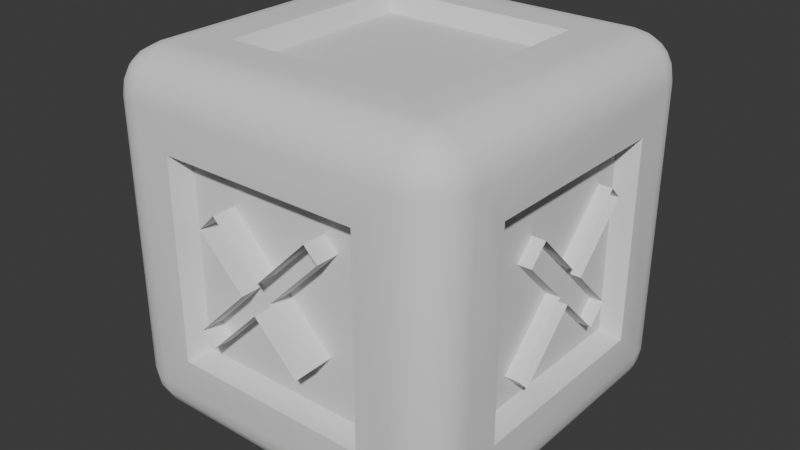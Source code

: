 # Source: kasa.blend  (saved by Blender 4.0.36; exported with 4.5.12 LTS)
import bpy
from mathutils import Matrix  # noqa: F401  (used for matrix-valued properties, if any)

bpy.ops.wm.read_factory_settings(use_empty=True)
scene = bpy.context.scene
scene.name = 'Scene'

# ---- collections
col_collection = bpy.data.collections.new('Collection'); scene.collection.children.link(col_collection)

# ---- node groups
ng_auto_smooth = bpy.data.node_groups.new('Auto Smooth', 'GeometryNodeTree')
_s = ng_auto_smooth.interface.new_socket(name='Geometry', in_out='OUTPUT', socket_type='NodeSocketGeometry')
_s = ng_auto_smooth.interface.new_socket(name='Geometry', in_out='INPUT', socket_type='NodeSocketGeometry')
_s = ng_auto_smooth.interface.new_socket(name='Angle', in_out='INPUT', socket_type='NodeSocketFloat')
_s.subtype = 'ANGLE'
_s.min_value = 0.0
_s.max_value = 3.142
ng_auto_smooth.is_modifier = True
_N = ng_auto_smooth.nodes; _L = ng_auto_smooth.links
n0 = _N.new('NodeGroupOutput'); n0.name = 'Group Output'; n0.location = (480, -100)
n1 = _N.new('NodeGroupInput'); n1.name = 'Group Input'; n1.location = (-420, -300)
n2 = _N.new('NodeGroupInput'); n2.name = 'Group Input.001'; n2.location = (-60, -100)
n3 = _N.new('GeometryNodeSetShadeSmooth'); n3.name = 'Set Shade Smooth'; n3.location = (120, -100)
n3.domain = 'EDGE'
n4 = _N.new('GeometryNodeSetShadeSmooth'); n4.name = 'Set Shade Smooth.001'; n4.location = (300, -100)
n5 = _N.new('GeometryNodeInputMeshEdgeAngle'); n5.name = 'Edge Angle'; n5.location = (-420, -220)
n6 = _N.new('GeometryNodeInputEdgeSmooth'); n6.name = 'Is Edge Smooth'; n6.location = (-60, -160)
n7 = _N.new('GeometryNodeInputShadeSmooth'); n7.name = 'Is Face Smooth'; n7.location = (-240, -340)
n8 = _N.new('FunctionNodeBooleanMath'); n8.name = 'Boolean Math'; n8.location = (-60, -220)
n9 = _N.new('FunctionNodeCompare'); n9.name = 'Compare'; n9.location = (-240, -180)
n9.operation = 'LESS_EQUAL'
_L.new(n5.outputs[0], n9.inputs[0])
_L.new(n4.outputs[0], n0.inputs[0])
_L.new(n1.outputs[1], n9.inputs[1])
_L.new(n9.outputs[0], n8.inputs[0])
_L.new(n7.outputs[0], n8.inputs[1])
_L.new(n2.outputs[0], n3.inputs[0])
_L.new(n6.outputs[0], n3.inputs[1])
_L.new(n3.outputs[0], n4.inputs[0])
_L.new(n8.outputs[0], n3.inputs[2])
n0.is_active_output = True

# ---- world
world_world = bpy.data.worlds.new('World'); scene.world = world_world
world_world.use_nodes = True; world_world.node_tree.nodes.clear()
_N = world_world.node_tree.nodes; _L = world_world.node_tree.links
n0 = _N.new('ShaderNodeOutputWorld'); n0.name = 'World Output'; n0.location = (300, 300)
n1 = _N.new('ShaderNodeBackground'); n1.name = 'Background'; n1.location = (10, 300)
n1.inputs[0].default_value = (0.05088, 0.05088, 0.05088, 1.0)
_L.new(n1.outputs[0], n0.inputs[0])
n0.is_active_output = True
world_world.color = (0.05088, 0.05088, 0.05088)
world_world.use_sun_shadow = False
world_world.sun_shadow_jitter_overblur = 0.0

# ---- meshes
me_anak_s_m = bpy.data.meshes.new('Anakısım')
me_anak_s_m.from_pydata([(-0.5619, -0.5619, -1.0), (-0.5619, -1.0, -0.5619), (-1.0, -0.5619, -0.5619), (-0.7589, -0.8334, -0.9882), (-0.7589, -0.9006, -0.954), (-0.8334, -0.7589, -0.9882), (-0.8354, -0.8358, -0.9742), (-0.8329, -0.8973, -0.9419), (-0.9006, -0.7589, -0.954), (-0.8974, -0.8331, -0.9417), (-0.8865, -0.8865, -0.9188), (-0.8334, -0.9882, -0.7589), (-0.9006, -0.954, -0.7589), (-0.7589, -0.9882, -0.8334), (-0.8358, -0.9742, -0.8354), (-0.8973, -0.9419, -0.8329), (-0.7589, -0.954, -0.9006), (-0.8331, -0.9417, -0.8974), (-0.8865, -0.9188, -0.8865), (-0.9882, -0.7589, -0.8334), (-0.954, -0.7589, -0.9006), (-0.9882, -0.8334, -0.7589), (-0.9742, -0.8354, -0.8358), (-0.9419, -0.8329, -0.8973), (-0.954, -0.9006, -0.7589), (-0.9417, -0.8974, -0.8331), (-0.9188, -0.8865, -0.8865), (-0.5619, -1.0, 0.5619), (-0.5619, -0.5619, 1.0), (-1.0, -0.5619, 0.5619), (-0.7589, -0.9882, 0.8334), (-0.7589, -0.954, 0.9006), (-0.8334, -0.9882, 0.7589), (-0.8354, -0.9742, 0.8358), (-0.8329, -0.9419, 0.8973), (-0.9006, -0.954, 0.7589), (-0.8974, -0.9417, 0.8331), (-0.8865, -0.9188, 0.8865), (-0.8334, -0.7589, 0.9882), (-0.9006, -0.7589, 0.954), (-0.7589, -0.8334, 0.9882), (-0.8358, -0.8354, 0.9742), (-0.8973, -0.8329, 0.9419), (-0.7589, -0.9006, 0.954), (-0.8331, -0.8974, 0.9417), (-0.8865, -0.8865, 0.9188), (-0.9882, -0.8334, 0.7589), (-0.954, -0.9006, 0.7589), (-0.9882, -0.7589, 0.8334), (-0.9742, -0.8358, 0.8354), (-0.9419, -0.8973, 0.8329), (-0.954, -0.7589, 0.9006), (-0.9417, -0.8331, 0.8974), (-0.9188, -0.8865, 0.8865), (-0.5619, 0.5619, -1.0), (-1.0, 0.5619, -0.5619), (-0.5619, 1.0, -0.5619), (-0.8334, 0.7589, -0.9882), (-0.9006, 0.7589, -0.954), (-0.7589, 0.8334, -0.9882), (-0.8358, 0.8354, -0.9742), (-0.8973, 0.8329, -0.9419), (-0.7589, 0.9006, -0.954), (-0.8331, 0.8974, -0.9417), (-0.8865, 0.8865, -0.9188), (-0.9882, 0.8334, -0.7589), (-0.954, 0.9006, -0.7589), (-0.9882, 0.7589, -0.8334), (-0.9742, 0.8358, -0.8354), (-0.9419, 0.8973, -0.8329), (-0.954, 0.7589, -0.9006), (-0.9417, 0.8331, -0.8974), (-0.9188, 0.8865, -0.8865), (-0.7589, 0.9882, -0.8334), (-0.7589, 0.954, -0.9006), (-0.8334, 0.9882, -0.7589), (-0.8354, 0.9742, -0.8358), (-0.8329, 0.9419, -0.8973), (-0.9006, 0.954, -0.7589), (-0.8974, 0.9417, -0.8331), (-0.8865, 0.9188, -0.8865), (-0.5619, 0.5619, 1.0), (-0.5619, 1.0, 0.5619), (-1.0, 0.5619, 0.5619), (-0.7589, 0.8334, 0.9882), (-0.7589, 0.9006, 0.954), (-0.8334, 0.7589, 0.9882), (-0.8354, 0.8358, 0.9742), (-0.8329, 0.8973, 0.9419), (-0.9006, 0.7589, 0.954), (-0.8974, 0.8331, 0.9417), (-0.8865, 0.8865, 0.9188), (-0.8334, 0.9882, 0.7589), (-0.9006, 0.954, 0.7589), (-0.7589, 0.9882, 0.8334), (-0.8358, 0.9742, 0.8354), (-0.8973, 0.9419, 0.8329), (-0.7589, 0.954, 0.9006), (-0.8331, 0.9417, 0.8974), (-0.8865, 0.9188, 0.8865), (-0.9882, 0.7589, 0.8334), (-0.954, 0.7589, 0.9006), (-0.9882, 0.8334, 0.7589), (-0.9742, 0.8354, 0.8358), (-0.9419, 0.8329, 0.8973), (-0.954, 0.9006, 0.7589), (-0.9417, 0.8974, 0.8331), (-0.9188, 0.8865, 0.8865), (0.5619, -0.5619, -1.0), (1.0, -0.5619, -0.5619), (0.5619, -1.0, -0.5619), (0.8334, -0.7589, -0.9882), (0.9006, -0.7589, -0.954), (0.7589, -0.8334, -0.9882), (0.8358, -0.8354, -0.9742), (0.8973, -0.8329, -0.9419), (0.7589, -0.9006, -0.954), (0.8331, -0.8974, -0.9417), (0.8865, -0.8865, -0.9188), (0.9882, -0.8334, -0.7589), (0.954, -0.9006, -0.7589), (0.9882, -0.7589, -0.8334), (0.9742, -0.8358, -0.8354), (0.9419, -0.8973, -0.8329), (0.954, -0.7589, -0.9006), (0.9417, -0.8331, -0.8974), (0.9188, -0.8865, -0.8865), (0.7589, -0.9882, -0.8334), (0.7589, -0.954, -0.9006), (0.8334, -0.9882, -0.7589), (0.8354, -0.9742, -0.8358), (0.8329, -0.9419, -0.8973), (0.9006, -0.954, -0.7589), (0.8974, -0.9417, -0.8331), (0.8865, -0.9188, -0.8865), (0.5619, -0.5619, 1.0), (0.5619, -1.0, 0.5619), (1.0, -0.5619, 0.5619), (0.7589, -0.8334, 0.9882), (0.7589, -0.9006, 0.954), (0.8334, -0.7589, 0.9882), (0.8354, -0.8358, 0.9742), (0.8329, -0.8973, 0.9419), (0.9006, -0.7589, 0.954), (0.8974, -0.8331, 0.9417), (0.8865, -0.8865, 0.9188), (0.8334, -0.9882, 0.7589), (0.9006, -0.954, 0.7589), (0.7589, -0.9882, 0.8334), (0.8358, -0.9742, 0.8354), (0.8973, -0.9419, 0.8329), (0.7589, -0.954, 0.9006), (0.8331, -0.9417, 0.8974), (0.8865, -0.9188, 0.8865), (0.9882, -0.7589, 0.8334), (0.954, -0.7589, 0.9006), (0.9882, -0.8334, 0.7589), (0.9742, -0.8354, 0.8358), (0.9419, -0.8329, 0.8973), (0.954, -0.9006, 0.7589), (0.9417, -0.8974, 0.8331), (0.9188, -0.8865, 0.8865), (0.5619, 0.5619, -1.0), (0.5619, 1.0, -0.5619), (1.0, 0.5619, -0.5619), (0.7589, 0.8334, -0.9882), (0.7589, 0.9006, -0.954), (0.8334, 0.7589, -0.9882), (0.8354, 0.8358, -0.9742), (0.8329, 0.8973, -0.9419), (0.9006, 0.7589, -0.954), (0.8974, 0.8331, -0.9417), (0.8865, 0.8865, -0.9188), (0.8334, 0.9882, -0.7589), (0.9006, 0.954, -0.7589), (0.7589, 0.9882, -0.8334), (0.8358, 0.9742, -0.8354), (0.8973, 0.9419, -0.8329), (0.7589, 0.954, -0.9006), (0.8331, 0.9417, -0.8974), (0.8865, 0.9188, -0.8865), (0.9882, 0.7589, -0.8334), (0.954, 0.7589, -0.9006), (0.9882, 0.8334, -0.7589), (0.9742, 0.8354, -0.8358), (0.9419, 0.8329, -0.8973), (0.954, 0.9006, -0.7589), (0.9417, 0.8974, -0.8331), (0.9188, 0.8865, -0.8865), (0.5619, 0.5619, 1.0), (1.0, 0.5619, 0.5619), (0.5619, 1.0, 0.5619), (0.8334, 0.7589, 0.9882), (0.9006, 0.7589, 0.954), (0.7589, 0.8334, 0.9882), (0.8358, 0.8354, 0.9742), (0.8973, 0.8329, 0.9419), (0.7589, 0.9006, 0.954), (0.8331, 0.8974, 0.9417), (0.8865, 0.8865, 0.9188), (0.9882, 0.8334, 0.7589), (0.954, 0.9006, 0.7589), (0.9882, 0.7589, 0.8334), (0.9742, 0.8358, 0.8354), (0.9419, 0.8973, 0.8329), (0.954, 0.7589, 0.9006), (0.9417, 0.8331, 0.8974), (0.9188, 0.8865, 0.8865), (0.7589, 0.9882, 0.8334), (0.7589, 0.954, 0.9006), (0.8334, 0.9882, 0.7589), (0.8354, 0.9742, 0.8358), (0.8329, 0.9419, 0.8973), (0.9006, 0.954, 0.7589), (0.8974, 0.9417, 0.8331), (0.8865, 0.9188, 0.8865), (-0.7589, 0.7589, -1.0), (-0.7589, -0.7589, -1.0), (-1.0, -0.7589, -0.7589), (-1.0, 0.7589, -0.7589), (-0.7589, -1.0, -0.7589), (-0.7589, -1.0, 0.7589), (-1.0, -0.7589, 0.7589), (-0.7589, -0.7589, 1.0), (-0.7589, 0.7589, 1.0), (-1.0, 0.7589, 0.7589), (-0.7589, 1.0, 0.7589), (-0.7589, 1.0, -0.7589), (0.7589, 0.7589, -1.0), (0.7589, 1.0, -0.7589), (0.7589, 0.7589, 1.0), (0.7589, 1.0, 0.7589), (1.0, 0.7589, 0.7589), (1.0, 0.7589, -0.7589), (0.7589, -0.7589, -1.0), (1.0, -0.7589, -0.7589), (0.7589, -0.7589, 1.0), (1.0, -0.7589, 0.7589), (0.7589, -1.0, 0.7589), (0.7589, -1.0, -0.7589), (-0.5619, 0.5619, -1.0), (-0.5619, -0.5619, -1.0), (-1.0, -0.5619, -0.5619), (-1.0, 0.5619, -0.5619), (-0.5619, -1.0, -0.5619), (-0.5619, -1.0, 0.5619), (-1.0, -0.5619, 0.5619), (-0.5619, -0.5619, 1.0), (-0.5619, 0.5619, 1.0), (-1.0, 0.5619, 0.5619), (-0.5619, 1.0, 0.5619), (-0.5619, 1.0, -0.5619), (0.5619, 0.5619, -1.0), (0.5619, 1.0, -0.5619), (0.5619, 0.5619, 1.0), (0.5619, 1.0, 0.5619), (1.0, 0.5619, 0.5619), (1.0, 0.5619, -0.5619), (0.5619, -0.5619, -1.0), (1.0, -0.5619, -0.5619), (0.5619, -0.5619, 1.0), (1.0, -0.5619, 0.5619), (0.5619, -1.0, 0.5619), (0.5619, -1.0, -0.5619), (-0.5619, 0.5619, -1.0), (-0.5619, -0.5619, -1.0), (-1.0, -0.5619, -0.5619), (-1.0, 0.5619, -0.5619), (-0.5619, -1.0, -0.5619), (-0.5619, -1.0, 0.5619), (-1.0, -0.5619, 0.5619), (-0.5619, -0.5619, 1.0), (-0.5619, 0.5619, 1.0), (-1.0, 0.5619, 0.5619), (-0.5619, 1.0, 0.5619), (-0.5619, 1.0, -0.5619), (0.5619, 0.5619, -1.0), (0.5619, 1.0, -0.5619), (0.5619, 0.5619, 1.0), (0.5619, 1.0, 0.5619), (1.0, 0.5619, 0.5619), (1.0, 0.5619, -0.5619), (0.5619, -0.5619, -1.0), (1.0, -0.5619, -0.5619), (0.5619, -0.5619, 1.0), (1.0, -0.5619, 0.5619), (0.5619, -1.0, 0.5619), (0.5619, -1.0, -0.5619), (-0.5619, 0.5619, -1.0), (-0.5619, -0.5619, -1.0), (-1.0, -0.5619, -0.5619), (-1.0, 0.5619, -0.5619), (-0.5619, -1.0, -0.5619), (-0.5619, -1.0, 0.5619), (-1.0, -0.5619, 0.5619), (-0.5619, -0.5619, 1.0), (-0.5619, 0.5619, 1.0), (-1.0, 0.5619, 0.5619), (-0.5619, 1.0, 0.5619), (-0.5619, 1.0, -0.5619), (0.5619, 0.5619, -1.0), (0.5619, 1.0, -0.5619), (0.5619, 0.5619, 1.0), (0.5619, 1.0, 0.5619), (1.0, 0.5619, 0.5619), (1.0, 0.5619, -0.5619), (0.5619, -0.5619, -1.0), (1.0, -0.5619, -0.5619), (0.5619, -0.5619, 1.0), (1.0, -0.5619, 0.5619), (0.5619, -1.0, 0.5619), (0.5619, -1.0, -0.5619), (-0.5047, 0.5047, -0.8983), (-0.5047, -0.5047, -0.8983), (-0.8983, -0.5047, -0.5047), (-0.8983, 0.5047, -0.5047), (-0.5047, -0.8983, -0.5047), (-0.5047, -0.8983, 0.5047), (-0.8983, -0.5047, 0.5047), (-0.5047, -0.5047, 0.8983), (-0.5047, 0.5047, 0.8983), (-0.8983, 0.5047, 0.5047), (-0.5047, 0.8983, 0.5047), (-0.5047, 0.8983, -0.5047), (0.5047, 0.5047, -0.8983), (0.5047, 0.8983, -0.5047), (0.5047, 0.5047, 0.8983), (0.5047, 0.8983, 0.5047), (0.8983, 0.5047, 0.5047), (0.8983, 0.5047, -0.5047), (0.5047, -0.5047, -0.8983), (0.8983, -0.5047, -0.5047), (0.5047, -0.5047, 0.8983), (0.8983, -0.5047, 0.5047), (0.5047, -0.8983, 0.5047), (0.5047, -0.8983, -0.5047), (-0.5047, 0.8983, 0.5047), (-0.5047, 0.8983, -0.5047), (0.5047, 0.8983, -0.5047), (0.5047, 0.8983, 0.5047), (-0.5047, 0.8983, 0.5047), (-0.5047, 0.8983, -0.5047), (0.5047, 0.8983, -0.5047), (0.5047, 0.8983, 0.5047)], [], [(81, 28, 271, 272), (82, 191, 279, 274), (110, 136, 286, 287), (2, 29, 270, 266), (189, 81, 272, 278), (217, 3, 6, 5), (3, 4, 7, 6), (4, 16, 17, 7), (5, 6, 9, 8), (6, 7, 10, 9), (7, 17, 18, 10), (220, 11, 14, 13), (11, 12, 15, 14), (12, 24, 25, 15), (13, 14, 17, 16), (14, 15, 18, 17), (15, 25, 26, 18), (218, 19, 22, 21), (19, 20, 23, 22), (20, 8, 9, 23), (21, 22, 25, 24), (22, 23, 26, 25), (23, 9, 10, 26), (10, 18, 26), (221, 30, 33, 32), (30, 31, 34, 33), (31, 43, 44, 34), (32, 33, 36, 35), (33, 34, 37, 36), (34, 44, 45, 37), (223, 38, 41, 40), (38, 39, 42, 41), (39, 51, 52, 42), (40, 41, 44, 43), (41, 42, 45, 44), (42, 52, 53, 45), (222, 46, 49, 48), (46, 47, 50, 49), (47, 35, 36, 50), (48, 49, 52, 51), (49, 50, 53, 52), (50, 36, 37, 53), (37, 45, 53), (216, 57, 60, 59), (57, 58, 61, 60), (58, 70, 71, 61), (59, 60, 63, 62), (60, 61, 64, 63), (61, 71, 72, 64), (219, 65, 68, 67), (65, 66, 69, 68), (66, 78, 79, 69), (67, 68, 71, 70), (68, 69, 72, 71), (69, 79, 80, 72), (227, 73, 76, 75), (73, 74, 77, 76), (74, 62, 63, 77), (75, 76, 79, 78), (76, 77, 80, 79), (77, 63, 64, 80), (64, 72, 80), (224, 84, 87, 86), (84, 85, 88, 87), (85, 97, 98, 88), (86, 87, 90, 89), (87, 88, 91, 90), (88, 98, 99, 91), (226, 92, 95, 94), (92, 93, 96, 95), (93, 105, 106, 96), (94, 95, 98, 97), (95, 96, 99, 98), (96, 106, 107, 99), (225, 100, 103, 102), (100, 101, 104, 103), (101, 89, 90, 104), (102, 103, 106, 105), (103, 104, 107, 106), (104, 90, 91, 107), (91, 99, 107), (234, 111, 114, 113), (111, 112, 115, 114), (112, 124, 125, 115), (113, 114, 117, 116), (114, 115, 118, 117), (115, 125, 126, 118), (235, 119, 122, 121), (119, 120, 123, 122), (120, 132, 133, 123), (121, 122, 125, 124), (122, 123, 126, 125), (123, 133, 134, 126), (239, 127, 130, 129), (127, 128, 131, 130), (128, 116, 117, 131), (129, 130, 133, 132), (130, 131, 134, 133), (131, 117, 118, 134), (118, 126, 134), (236, 138, 141, 140), (138, 139, 142, 141), (139, 151, 152, 142), (140, 141, 144, 143), (141, 142, 145, 144), (142, 152, 153, 145), (238, 146, 149, 148), (146, 147, 150, 149), (147, 159, 160, 150), (148, 149, 152, 151), (149, 150, 153, 152), (150, 160, 161, 153), (237, 154, 157, 156), (154, 155, 158, 157), (155, 143, 144, 158), (156, 157, 160, 159), (157, 158, 161, 160), (158, 144, 145, 161), (145, 153, 161), (228, 165, 168, 167), (165, 166, 169, 168), (166, 178, 179, 169), (167, 168, 171, 170), (168, 169, 172, 171), (169, 179, 180, 172), (229, 173, 176, 175), (173, 174, 177, 176), (174, 186, 187, 177), (175, 176, 179, 178), (176, 177, 180, 179), (177, 187, 188, 180), (233, 181, 184, 183), (181, 182, 185, 184), (182, 170, 171, 185), (183, 184, 187, 186), (184, 185, 188, 187), (185, 171, 172, 188), (172, 180, 188), (230, 192, 195, 194), (192, 193, 196, 195), (193, 205, 206, 196), (194, 195, 198, 197), (195, 196, 199, 198), (196, 206, 207, 199), (232, 200, 203, 202), (200, 201, 204, 203), (201, 213, 214, 204), (202, 203, 206, 205), (203, 204, 207, 206), (204, 214, 215, 207), (231, 208, 211, 210), (208, 209, 212, 211), (209, 197, 198, 212), (210, 211, 214, 213), (211, 212, 215, 214), (212, 198, 199, 215), (199, 207, 215), (216, 217, 5, 57), (57, 5, 8, 58), (58, 8, 20, 70), (70, 20, 19, 67), (67, 19, 218, 219), (220, 221, 32, 11), (11, 32, 35, 12), (12, 35, 47, 24), (24, 47, 46, 21), (21, 46, 222, 218), (223, 224, 86, 38), (38, 86, 89, 39), (39, 89, 101, 51), (51, 101, 100, 48), (48, 100, 225, 222), (226, 227, 75, 92), (92, 75, 78, 93), (93, 78, 66, 105), (105, 66, 65, 102), (102, 65, 219, 225), (228, 216, 59, 165), (165, 59, 62, 166), (166, 62, 74, 178), (178, 74, 73, 175), (175, 73, 227, 229), (224, 230, 194, 84), (84, 194, 197, 85), (85, 197, 209, 97), (97, 209, 208, 94), (94, 208, 231, 226), (232, 233, 183, 200), (200, 183, 186, 201), (201, 186, 174, 213), (213, 174, 173, 210), (210, 173, 229, 231), (234, 228, 167, 111), (111, 167, 170, 112), (112, 170, 182, 124), (124, 182, 181, 121), (121, 181, 233, 235), (230, 236, 140, 192), (192, 140, 143, 193), (193, 143, 155, 205), (205, 155, 154, 202), (202, 154, 237, 232), (238, 239, 129, 146), (146, 129, 132, 147), (147, 132, 120, 159), (159, 120, 119, 156), (156, 119, 235, 237), (217, 234, 113, 3), (3, 113, 116, 4), (4, 116, 128, 16), (16, 128, 127, 13), (13, 127, 239, 220), (236, 223, 40, 138), (138, 40, 43, 139), (139, 43, 31, 151), (151, 31, 30, 148), (148, 30, 221, 238), (190, 137, 285, 280), (240, 241, 217, 216), (242, 243, 219, 218), (244, 245, 221, 220), (246, 242, 218, 222), (247, 248, 224, 223), (249, 246, 222, 225), (250, 251, 227, 226), (243, 249, 225, 219), (252, 240, 216, 228), (251, 253, 229, 227), (248, 254, 230, 224), (255, 250, 226, 231), (256, 257, 233, 232), (253, 255, 231, 229), (258, 252, 228, 234), (257, 259, 235, 233), (254, 260, 236, 230), (261, 256, 232, 237), (262, 263, 239, 238), (259, 261, 237, 235), (241, 258, 234, 217), (263, 244, 220, 239), (260, 247, 223, 236), (245, 262, 238, 221), (54, 0, 241, 240), (2, 55, 243, 242), (1, 27, 245, 244), (29, 2, 242, 246), (28, 81, 248, 247), (83, 29, 246, 249), (82, 56, 251, 250), (55, 83, 249, 243), (162, 54, 240, 252), (56, 163, 253, 251), (81, 189, 254, 248), (191, 82, 250, 255), (190, 164, 257, 256), (163, 191, 255, 253), (108, 162, 252, 258), (164, 109, 259, 257), (189, 135, 260, 254), (137, 190, 256, 261), (136, 110, 263, 262), (109, 137, 261, 259), (0, 108, 258, 241), (110, 1, 244, 263), (135, 28, 247, 260), (27, 136, 262, 245), (265, 264, 288, 289), (271, 284, 308, 295), (273, 267, 291, 297), (276, 282, 306, 300), (268, 287, 311, 292), (275, 274, 298, 299), (137, 109, 283, 285), (164, 190, 280, 281), (29, 83, 273, 270), (108, 0, 265, 282), (191, 163, 277, 279), (56, 82, 274, 275), (1, 110, 287, 268), (162, 108, 282, 276), (83, 55, 267, 273), (28, 135, 284, 271), (0, 54, 264, 265), (109, 164, 281, 283), (54, 162, 276, 264), (136, 27, 269, 286), (55, 2, 266, 267), (135, 189, 278, 284), (163, 56, 275, 277), (27, 1, 268, 269), (309, 307, 331, 333), (296, 295, 319, 320), (298, 303, 327, 322), (311, 310, 334, 335), (290, 294, 318, 314), (302, 296, 320, 326), (283, 281, 305, 307), (264, 276, 300, 288), (286, 269, 293, 310), (267, 266, 290, 291), (284, 278, 302, 308), (277, 275, 299, 301), (269, 268, 292, 293), (280, 285, 309, 304), (278, 272, 296, 302), (266, 270, 294, 290), (287, 286, 310, 311), (274, 279, 303, 298), (272, 271, 295, 296), (285, 283, 307, 309), (281, 280, 304, 305), (270, 273, 297, 294), (282, 265, 289, 306), (279, 277, 301, 303), (335, 334, 317, 316), (329, 328, 333, 331), (326, 320, 319, 332), (314, 318, 321, 315), (323, 322, 327, 325), (312, 324, 330, 313), (305, 304, 328, 329), (294, 297, 321, 318), (306, 289, 313, 330), (303, 301, 325, 327), (299, 298, 322, 323), (292, 311, 335, 316), (300, 306, 330, 324), (297, 291, 315, 321), (295, 308, 332, 319), (289, 288, 312, 313), (307, 305, 329, 331), (288, 300, 324, 312), (310, 293, 317, 334), (291, 290, 314, 315), (308, 302, 326, 332), (301, 299, 323, 325), (293, 292, 316, 317), (304, 309, 333, 328), (337, 336, 339, 338), (341, 340, 343, 342)])
me_anak_s_m.polygons.foreach_set('use_smooth', [True] * 340)
_uv = me_anak_s_m.uv_layers.new(name='UVMap')
_uv.uv.foreach_set('vector', [0.8202, 0.5548, 0.8202, 0.6952, 0.8202, 0.6952, 0.8202, 0.5548, 0.5702, 0.3048, 0.5702, 0.4452, 0.5702, 0.4452, 0.5702, 0.3048, 0.4298, 0.8048, 0.5702, 0.8048, 0.5702, 0.8048, 0.4298, 0.8048, 0.4298, 0.05476, 0.5702, 0.05476, 0.5702, 0.05476, 0.4298, 0.05476, 0.6798, 0.5548, 0.8202, 0.5548, 0.8202, 0.5548, 0.6798, 0.5548, 0.1551, 0.7199, 0.1551, 0.7292, 0.1456, 0.7295, 0.1458, 0.7199, 0.1551, 0.7292, 0.1551, 0.7376, 0.1459, 0.7372, 0.1456, 0.7295, 0.1551, 0.7376, 0.1551, 0.75, 0.1459, 0.75, 0.1459, 0.7372, 0.1458, 0.7199, 0.1456, 0.7295, 0.1378, 0.7291, 0.1374, 0.7199, 0.1456, 0.7295, 0.1459, 0.7372, 0.1392, 0.7358, 0.1378, 0.7291, 0.1459, 0.7372, 0.1459, 0.75, 0.1392, 0.75, 0.1392, 0.7358, 0.4051, 0.9699, 0.4051, 0.9792, 0.3956, 0.9795, 0.3958, 0.9699, 0.4051, 0.9792, 0.4051, 1.0, 0.3959, 1.0, 0.3956, 0.9795, 0.4051, 0.0, 0.4051, 0.01243, 0.3959, 0.01282, 0.3959, 0.0, 0.3958, 0.9699, 0.3956, 0.9795, 0.375, 0.9791, 0.375, 0.9699, 0.3956, 0.9795, 0.3959, 1.0, 0.375, 0.9858, 0.375, 0.9791, 0.3959, 0.0, 0.3959, 0.01282, 0.375, 0.01419, 0.375, 0.0, 0.4051, 0.03014, 0.3958, 0.03014, 0.3955, 0.02058, 0.4051, 0.02082, 0.3958, 0.03014, 0.375, 0.03014, 0.375, 0.02089, 0.3955, 0.02058, 0.125, 0.7199, 0.1374, 0.7199, 0.1378, 0.7291, 0.125, 0.7291, 0.4051, 0.02082, 0.3955, 0.02058, 0.3959, 0.01282, 0.4051, 0.01243, 0.3955, 0.02058, 0.375, 0.02089, 0.375, 0.01419, 0.3959, 0.01282, 0.125, 0.7291, 0.1378, 0.7291, 0.1392, 0.7358, 0.125, 0.7358, 0.1392, 0.7358, 0.1392, 0.75, 0.125, 0.7358, 0.5949, 0.9699, 0.6042, 0.9699, 0.6045, 0.9794, 0.5949, 0.9792, 0.6042, 0.9699, 0.6126, 0.9699, 0.6122, 0.9791, 0.6045, 0.9794, 0.6126, 0.9699, 0.625, 0.9699, 0.625, 0.9791, 0.6122, 0.9791, 0.5949, 0.9792, 0.6045, 0.9794, 0.6041, 1.0, 0.5949, 1.0, 0.6045, 0.9794, 0.6122, 0.9791, 0.6108, 1.0, 0.6041, 1.0, 0.6122, 0.9791, 0.625, 0.9791, 0.625, 1.0, 0.6108, 1.0, 0.8449, 0.7199, 0.8542, 0.7199, 0.8545, 0.7294, 0.8449, 0.7292, 0.8542, 0.7199, 0.875, 0.7199, 0.875, 0.7291, 0.8545, 0.7294, 0.625, 0.03014, 0.6126, 0.03014, 0.6122, 0.02087, 0.625, 0.02089, 0.8449, 0.7292, 0.8545, 0.7294, 0.8541, 0.75, 0.8449, 0.75, 0.8545, 0.7294, 0.875, 0.7291, 0.875, 0.7358, 0.8541, 0.75, 0.625, 0.02089, 0.6122, 0.02087, 0.6108, 0.01419, 0.625, 0.01419, 0.5949, 0.03014, 0.5949, 0.02082, 0.6044, 0.02052, 0.6042, 0.03014, 0.5949, 0.02082, 0.5949, 0.01243, 0.6041, 0.01284, 0.6044, 0.02052, 0.5949, 0.01243, 0.5949, 0.0, 0.6041, 0.0, 0.6041, 0.01284, 0.6042, 0.03014, 0.6044, 0.02052, 0.6122, 0.02087, 0.6126, 0.03014, 0.6044, 0.02052, 0.6041, 0.01284, 0.6108, 0.01419, 0.6122, 0.02087, 0.6041, 0.01284, 0.6041, 0.0, 0.6108, 0.0, 0.6108, 0.01419, 0.6108, 0.0, 0.625, 0.01419, 0.6108, 0.01419, 0.1551, 0.5301, 0.1458, 0.5301, 0.1455, 0.5206, 0.1551, 0.5208, 0.1458, 0.5301, 0.1374, 0.5301, 0.1378, 0.5209, 0.1455, 0.5206, 0.1374, 0.5301, 0.125, 0.5301, 0.125, 0.5209, 0.1378, 0.5209, 0.1551, 0.5208, 0.1455, 0.5206, 0.1459, 0.5128, 0.1551, 0.5124, 0.1455, 0.5206, 0.1378, 0.5209, 0.1392, 0.5142, 0.1459, 0.5128, 0.1378, 0.5209, 0.125, 0.5209, 0.125, 0.5142, 0.1392, 0.5142, 0.4051, 0.2199, 0.4051, 0.2292, 0.3956, 0.2295, 0.3958, 0.2199, 0.4051, 0.2292, 0.4051, 0.2376, 0.3959, 0.2372, 0.3956, 0.2295, 0.4051, 0.2376, 0.4051, 0.2624, 0.3959, 0.2628, 0.3959, 0.2372, 0.3958, 0.2199, 0.3956, 0.2295, 0.375, 0.2291, 0.375, 0.2199, 0.3956, 0.2295, 0.3959, 0.2372, 0.375, 0.2358, 0.375, 0.2291, 0.3959, 0.2372, 0.3959, 0.2628, 0.375, 0.2642, 0.375, 0.2358, 0.4051, 0.2801, 0.3958, 0.2801, 0.3955, 0.2706, 0.4051, 0.2708, 0.3958, 0.2801, 0.375, 0.2801, 0.375, 0.2709, 0.3955, 0.2706, 0.1551, 0.5, 0.1551, 0.5124, 0.1459, 0.5128, 0.1459, 0.5, 0.4051, 0.2708, 0.3955, 0.2706, 0.3959, 0.2628, 0.4051, 0.2624, 0.3955, 0.2706, 0.375, 0.2709, 0.375, 0.2642, 0.3959, 0.2628, 0.1459, 0.5, 0.1459, 0.5128, 0.1392, 0.5142, 0.1392, 0.5, 0.1392, 0.5142, 0.125, 0.5142, 0.1392, 0.5, 0.8449, 0.5301, 0.8449, 0.5208, 0.8544, 0.5205, 0.8542, 0.5301, 0.8449, 0.5208, 0.8449, 0.5, 0.8541, 0.5, 0.8544, 0.5205, 0.625, 0.2801, 0.6126, 0.2801, 0.6122, 0.2709, 0.625, 0.2709, 0.8542, 0.5301, 0.8544, 0.5205, 0.875, 0.5209, 0.875, 0.5301, 0.8544, 0.5205, 0.8541, 0.5, 0.875, 0.5142, 0.875, 0.5209, 0.625, 0.2709, 0.6122, 0.2709, 0.6108, 0.2642, 0.625, 0.25, 0.5949, 0.2801, 0.5949, 0.2708, 0.6044, 0.2705, 0.6042, 0.2801, 0.5949, 0.2708, 0.5949, 0.2624, 0.6041, 0.2628, 0.6044, 0.2705, 0.5949, 0.2624, 0.5949, 0.2376, 0.6041, 0.2372, 0.6041, 0.2628, 0.6042, 0.2801, 0.6044, 0.2705, 0.6122, 0.2709, 0.6126, 0.2801, 0.6044, 0.2705, 0.6041, 0.2628, 0.6108, 0.2642, 0.6122, 0.2709, 0.6041, 0.2628, 0.6041, 0.2372, 0.6108, 0.2358, 0.6108, 0.2642, 0.5949, 0.2199, 0.6042, 0.2199, 0.6045, 0.2294, 0.5949, 0.2292, 0.6042, 0.2199, 0.6126, 0.2199, 0.6122, 0.2291, 0.6045, 0.2294, 0.6126, 0.2199, 0.625, 0.2199, 0.625, 0.2291, 0.6122, 0.2291, 0.5949, 0.2292, 0.6045, 0.2294, 0.6041, 0.2372, 0.5949, 0.2376, 0.6045, 0.2294, 0.6122, 0.2291, 0.6108, 0.2358, 0.6041, 0.2372, 0.6122, 0.2291, 0.625, 0.2291, 0.625, 0.2358, 0.6108, 0.2358, 0.625, 0.2358, 0.6108, 0.2399, 0.6108, 0.2358, 0.3449, 0.7199, 0.3542, 0.7199, 0.3545, 0.7294, 0.3449, 0.7292, 0.3542, 0.7199, 0.3626, 0.7199, 0.3622, 0.7291, 0.3545, 0.7294, 0.3626, 0.7199, 0.3874, 0.7199, 0.3878, 0.7291, 0.3622, 0.7291, 0.3449, 0.7292, 0.3545, 0.7294, 0.3541, 0.7372, 0.3449, 0.7376, 0.3545, 0.7294, 0.3622, 0.7291, 0.3608, 0.7358, 0.3541, 0.7372, 0.3622, 0.7291, 0.3878, 0.7291, 0.3892, 0.7358, 0.3608, 0.7358, 0.4051, 0.7199, 0.4051, 0.7292, 0.3956, 0.7295, 0.3958, 0.7199, 0.4051, 0.7292, 0.4051, 0.7376, 0.3959, 0.7372, 0.3956, 0.7295, 0.4051, 0.7376, 0.4051, 0.7624, 0.3959, 0.7628, 0.3959, 0.7372, 0.3958, 0.7199, 0.3956, 0.7295, 0.3878, 0.7291, 0.3874, 0.7199, 0.3956, 0.7295, 0.3959, 0.7372, 0.3892, 0.7358, 0.3878, 0.7291, 0.3959, 0.7372, 0.3959, 0.7628, 0.375, 0.7642, 0.3892, 0.7358, 0.4051, 0.7801, 0.3958, 0.7801, 0.3955, 0.7706, 0.4051, 0.7708, 0.3958, 0.7801, 0.375, 0.7801, 0.375, 0.7709, 0.3955, 0.7706, 0.3449, 0.75, 0.3449, 0.7376, 0.3541, 0.7372, 0.3541, 0.75, 0.4051, 0.7708, 0.3955, 0.7706, 0.3959, 0.7628, 0.4051, 0.7624, 0.3955, 0.7706, 0.375, 0.7709, 0.375, 0.7642, 0.3959, 0.7628, 0.3541, 0.75, 0.3541, 0.7372, 0.3608, 0.7358, 0.3608, 0.75, 0.3608, 0.7358, 0.3649, 0.7358, 0.3608, 0.75, 0.6551, 0.7199, 0.6551, 0.7292, 0.6456, 0.7295, 0.6458, 0.7199, 0.6551, 0.7292, 0.6551, 0.75, 0.6459, 0.75, 0.6456, 0.7295, 0.625, 0.7801, 0.6126, 0.7801, 0.6122, 0.7709, 0.625, 0.7709, 0.6458, 0.7199, 0.6456, 0.7295, 0.6378, 0.7291, 0.6374, 0.7199, 0.6456, 0.7295, 0.6459, 0.75, 0.6392, 0.75, 0.6378, 0.7291, 0.625, 0.7709, 0.6122, 0.7709, 0.6108, 0.7642, 0.625, 0.7642, 0.5949, 0.7801, 0.5949, 0.7708, 0.6044, 0.7705, 0.6042, 0.7801, 0.5949, 0.7708, 0.5949, 0.7624, 0.6041, 0.7628, 0.6044, 0.7705, 0.5949, 0.7624, 0.5949, 0.7376, 0.6041, 0.7372, 0.6041, 0.7628, 0.6042, 0.7801, 0.6044, 0.7705, 0.6122, 0.7709, 0.6126, 0.7801, 0.6044, 0.7705, 0.6041, 0.7628, 0.6108, 0.7642, 0.6122, 0.7709, 0.6041, 0.7628, 0.6041, 0.7372, 0.6108, 0.7358, 0.6108, 0.7642, 0.5949, 0.7199, 0.6042, 0.7199, 0.6045, 0.7294, 0.5949, 0.7292, 0.6042, 0.7199, 0.6126, 0.7199, 0.6122, 0.7291, 0.6045, 0.7294, 0.6126, 0.7199, 0.6374, 0.7199, 0.6378, 0.7291, 0.6122, 0.7291, 0.5949, 0.7292, 0.6045, 0.7294, 0.6041, 0.7372, 0.5949, 0.7376, 0.6045, 0.7294, 0.6122, 0.7291, 0.6108, 0.7358, 0.6041, 0.7372, 0.6122, 0.7291, 0.6378, 0.7291, 0.6392, 0.75, 0.6108, 0.7358, 0.625, 0.7642, 0.6108, 0.7642, 0.6108, 0.7601, 0.3449, 0.5301, 0.3449, 0.5208, 0.3544, 0.5205, 0.3542, 0.5301, 0.3449, 0.5208, 0.3449, 0.5124, 0.3541, 0.5128, 0.3544, 0.5205, 0.3449, 0.5124, 0.3449, 0.5, 0.3541, 0.5, 0.3541, 0.5128, 0.3542, 0.5301, 0.3544, 0.5205, 0.3622, 0.5209, 0.3626, 0.5301, 0.3544, 0.5205, 0.3541, 0.5128, 0.3608, 0.5142, 0.3622, 0.5209, 0.3541, 0.5128, 0.3541, 0.5, 0.3608, 0.5, 0.3608, 0.5142, 0.4051, 0.4699, 0.4051, 0.4792, 0.3956, 0.4795, 0.3958, 0.4699, 0.4051, 0.4792, 0.4051, 0.4876, 0.3959, 0.4872, 0.3956, 0.4795, 0.4051, 0.4876, 0.4051, 0.5124, 0.3959, 0.5128, 0.3959, 0.4872, 0.3958, 0.4699, 0.3956, 0.4795, 0.375, 0.4791, 0.375, 0.4699, 0.3956, 0.4795, 0.3959, 0.4872, 0.375, 0.4858, 0.375, 0.4791, 0.3959, 0.4872, 0.3959, 0.5128, 0.3892, 0.5142, 0.375, 0.4858, 0.4051, 0.5301, 0.3958, 0.5301, 0.3955, 0.5206, 0.4051, 0.5208, 0.3958, 0.5301, 0.3874, 0.5301, 0.3878, 0.5209, 0.3955, 0.5206, 0.3874, 0.5301, 0.3626, 0.5301, 0.3622, 0.5209, 0.3878, 0.5209, 0.4051, 0.5208, 0.3955, 0.5206, 0.3959, 0.5128, 0.4051, 0.5124, 0.3955, 0.5206, 0.3878, 0.5209, 0.3892, 0.5142, 0.3959, 0.5128, 0.3878, 0.5209, 0.3622, 0.5209, 0.3608, 0.5142, 0.3892, 0.5142, 0.3608, 0.5142, 0.3608, 0.5, 0.3649, 0.5142, 0.6551, 0.5301, 0.6458, 0.5301, 0.6455, 0.5206, 0.6551, 0.5208, 0.6458, 0.5301, 0.6374, 0.5301, 0.6378, 0.5209, 0.6455, 0.5206, 0.6374, 0.5301, 0.6126, 0.5301, 0.6122, 0.5209, 0.6378, 0.5209, 0.6551, 0.5208, 0.6455, 0.5206, 0.6459, 0.5, 0.6551, 0.5, 0.6455, 0.5206, 0.6378, 0.5209, 0.6392, 0.5, 0.6459, 0.5, 0.6378, 0.5209, 0.6122, 0.5209, 0.6108, 0.5142, 0.6392, 0.5, 0.5949, 0.5301, 0.5949, 0.5208, 0.6044, 0.5205, 0.6042, 0.5301, 0.5949, 0.5208, 0.5949, 0.5124, 0.6041, 0.5128, 0.6044, 0.5205, 0.5949, 0.5124, 0.5949, 0.4876, 0.6041, 0.4872, 0.6041, 0.5128, 0.6042, 0.5301, 0.6044, 0.5205, 0.6122, 0.5209, 0.6126, 0.5301, 0.6044, 0.5205, 0.6041, 0.5128, 0.6108, 0.5142, 0.6122, 0.5209, 0.6041, 0.5128, 0.6041, 0.4872, 0.6108, 0.4858, 0.6108, 0.5142, 0.5949, 0.4699, 0.6042, 0.4699, 0.6045, 0.4794, 0.5949, 0.4792, 0.6042, 0.4699, 0.6126, 0.4699, 0.6122, 0.4791, 0.6045, 0.4794, 0.6126, 0.4699, 0.625, 0.4699, 0.625, 0.4791, 0.6122, 0.4791, 0.5949, 0.4792, 0.6045, 0.4794, 0.6041, 0.4872, 0.5949, 0.4876, 0.6045, 0.4794, 0.6122, 0.4791, 0.6108, 0.4858, 0.6041, 0.4872, 0.6122, 0.4791, 0.625, 0.4791, 0.625, 0.4858, 0.6108, 0.4858, 0.625, 0.4858, 0.6108, 0.4899, 0.6108, 0.4858, 0.1551, 0.5301, 0.1551, 0.7199, 0.1458, 0.7199, 0.1458, 0.5301, 0.1458, 0.5301, 0.1458, 0.7199, 0.1374, 0.7199, 0.1374, 0.5301, 0.1374, 0.5301, 0.1374, 0.7199, 0.125, 0.7199, 0.125, 0.5301, 0.375, 0.2199, 0.375, 0.03014, 0.3958, 0.03014, 0.3958, 0.2199, 0.3958, 0.2199, 0.3958, 0.03014, 0.4051, 0.03014, 0.4051, 0.2199, 0.4051, 0.9699, 0.5949, 0.9699, 0.5949, 0.9792, 0.4051, 0.9792, 0.4051, 0.9792, 0.5949, 0.9792, 0.5949, 1.0, 0.4051, 1.0, 0.4051, 0.0, 0.5949, 0.0, 0.5949, 0.01243, 0.4051, 0.01243, 0.4051, 0.01243, 0.5949, 0.01243, 0.5949, 0.02082, 0.4051, 0.02082, 0.4051, 0.02082, 0.5949, 0.02082, 0.5949, 0.03014, 0.4051, 0.03014, 0.8449, 0.7199, 0.8449, 0.5301, 0.8542, 0.5301, 0.8542, 0.7199, 0.8542, 0.7199, 0.8542, 0.5301, 0.875, 0.5301, 0.875, 0.7199, 0.625, 0.03014, 0.625, 0.2199, 0.6126, 0.2199, 0.6126, 0.03014, 0.6126, 0.03014, 0.6126, 0.2199, 0.6042, 0.2199, 0.6042, 0.03014, 0.6042, 0.03014, 0.6042, 0.2199, 0.5949, 0.2199, 0.5949, 0.03014, 0.5949, 0.2801, 0.4051, 0.2801, 0.4051, 0.2708, 0.5949, 0.2708, 0.5949, 0.2708, 0.4051, 0.2708, 0.4051, 0.2624, 0.5949, 0.2624, 0.5949, 0.2624, 0.4051, 0.2624, 0.4051, 0.2376, 0.5949, 0.2376, 0.5949, 0.2376, 0.4051, 0.2376, 0.4051, 0.2292, 0.5949, 0.2292, 0.5949, 0.2292, 0.4051, 0.2292, 0.4051, 0.2199, 0.5949, 0.2199, 0.3449, 0.5301, 0.1551, 0.5301, 0.1551, 0.5208, 0.3449, 0.5208, 0.3449, 0.5208, 0.1551, 0.5208, 0.1551, 0.5124, 0.3449, 0.5124, 0.3449, 0.5124, 0.1551, 0.5124, 0.1551, 0.5, 0.3449, 0.5, 0.375, 0.4699, 0.375, 0.2801, 0.3958, 0.2801, 0.3958, 0.4699, 0.3958, 0.4699, 0.3958, 0.2801, 0.4051, 0.2801, 0.4051, 0.4699, 0.8449, 0.5301, 0.6551, 0.5301, 0.6551, 0.5208, 0.8449, 0.5208, 0.8449, 0.5208, 0.6551, 0.5208, 0.6551, 0.5, 0.8449, 0.5, 0.625, 0.2801, 0.625, 0.4699, 0.6126, 0.4699, 0.6126, 0.2801, 0.6126, 0.2801, 0.6126, 0.4699, 0.6042, 0.4699, 0.6042, 0.2801, 0.6042, 0.2801, 0.6042, 0.4699, 0.5949, 0.4699, 0.5949, 0.2801, 0.5949, 0.5301, 0.4051, 0.5301, 0.4051, 0.5208, 0.5949, 0.5208, 0.5949, 0.5208, 0.4051, 0.5208, 0.4051, 0.5124, 0.5949, 0.5124, 0.5949, 0.5124, 0.4051, 0.5124, 0.4051, 0.4876, 0.5949, 0.4876, 0.5949, 0.4876, 0.4051, 0.4876, 0.4051, 0.4792, 0.5949, 0.4792, 0.5949, 0.4792, 0.4051, 0.4792, 0.4051, 0.4699, 0.5949, 0.4699, 0.3449, 0.7199, 0.3449, 0.5301, 0.3542, 0.5301, 0.3542, 0.7199, 0.3542, 0.7199, 0.3542, 0.5301, 0.3626, 0.5301, 0.3626, 0.7199, 0.3626, 0.7199, 0.3626, 0.5301, 0.3874, 0.5301, 0.3874, 0.7199, 0.3874, 0.7199, 0.3874, 0.5301, 0.3958, 0.5301, 0.3958, 0.7199, 0.3958, 0.7199, 0.3958, 0.5301, 0.4051, 0.5301, 0.4051, 0.7199, 0.6551, 0.5301, 0.6551, 0.7199, 0.6458, 0.7199, 0.6458, 0.5301, 0.6458, 0.5301, 0.6458, 0.7199, 0.6374, 0.7199, 0.6374, 0.5301, 0.6374, 0.5301, 0.6374, 0.7199, 0.6126, 0.7199, 0.6126, 0.5301, 0.6126, 0.5301, 0.6126, 0.7199, 0.6042, 0.7199, 0.6042, 0.5301, 0.6042, 0.5301, 0.6042, 0.7199, 0.5949, 0.7199, 0.5949, 0.5301, 0.5949, 0.7801, 0.4051, 0.7801, 0.4051, 0.7708, 0.5949, 0.7708, 0.5949, 0.7708, 0.4051, 0.7708, 0.4051, 0.7624, 0.5949, 0.7624, 0.5949, 0.7624, 0.4051, 0.7624, 0.4051, 0.7376, 0.5949, 0.7376, 0.5949, 0.7376, 0.4051, 0.7376, 0.4051, 0.7292, 0.5949, 0.7292, 0.5949, 0.7292, 0.4051, 0.7292, 0.4051, 0.7199, 0.5949, 0.7199, 0.1551, 0.7199, 0.3449, 0.7199, 0.3449, 0.7292, 0.1551, 0.7292, 0.1551, 0.7292, 0.3449, 0.7292, 0.3449, 0.7376, 0.1551, 0.7376, 0.1551, 0.7376, 0.3449, 0.7376, 0.3449, 0.75, 0.1551, 0.75, 0.375, 0.9699, 0.375, 0.7801, 0.3958, 0.7801, 0.3958, 0.9699, 0.3958, 0.9699, 0.3958, 0.7801, 0.4051, 0.7801, 0.4051, 0.9699, 0.6551, 0.7199, 0.8449, 0.7199, 0.8449, 0.7292, 0.6551, 0.7292, 0.6551, 0.7292, 0.8449, 0.7292, 0.8449, 0.75, 0.6551, 0.75, 0.625, 0.7801, 0.625, 0.9699, 0.6126, 0.9699, 0.6126, 0.7801, 0.6126, 0.7801, 0.6126, 0.9699, 0.6042, 0.9699, 0.6042, 0.7801, 0.6042, 0.7801, 0.6042, 0.9699, 0.5949, 0.9699, 0.5949, 0.7801, 0.5702, 0.5548, 0.5702, 0.6952, 0.5702, 0.6952, 0.5702, 0.5548, 0.1798, 0.5548, 0.1798, 0.6952, 0.1551, 0.7199, 0.1551, 0.5301, 0.4298, 0.05476, 0.4298, 0.1952, 0.4051, 0.2199, 0.4051, 0.03014, 0.4298, 0.9452, 0.5702, 0.9452, 0.5949, 0.9699, 0.4051, 0.9699, 0.5702, 0.05476, 0.4298, 0.05476, 0.4051, 0.03014, 0.5949, 0.03014, 0.8202, 0.6952, 0.8202, 0.5548, 0.8449, 0.5301, 0.8449, 0.7199, 0.5702, 0.1952, 0.5702, 0.05476, 0.5949, 0.03014, 0.5949, 0.2199, 0.5702, 0.3048, 0.4298, 0.3048, 0.4051, 0.2801, 0.5949, 0.2801, 0.4298, 0.1952, 0.5702, 0.1952, 0.5949, 0.2199, 0.4051, 0.2199, 0.3202, 0.5548, 0.1798, 0.5548, 0.1551, 0.5301, 0.3449, 0.5301, 0.4298, 0.3048, 0.4298, 0.4452, 0.4051, 0.4699, 0.4051, 0.2801, 0.8202, 0.5548, 0.6798, 0.5548, 0.6551, 0.5301, 0.8449, 0.5301, 0.5702, 0.4452, 0.5702, 0.3048, 0.5949, 0.2801, 0.5949, 0.4699, 0.5702, 0.5548, 0.4298, 0.5548, 0.4051, 0.5301, 0.5949, 0.5301, 0.4298, 0.4452, 0.5702, 0.4452, 0.5949, 0.4699, 0.4051, 0.4699, 0.3202, 0.6952, 0.3202, 0.5548, 0.3449, 0.5301, 0.3449, 0.7199, 0.4298, 0.5548, 0.4298, 0.6952, 0.4051, 0.7199, 0.4051, 0.5301, 0.6798, 0.5548, 0.6798, 0.6952, 0.6551, 0.7199, 0.6551, 0.5301, 0.5702, 0.6952, 0.5702, 0.5548, 0.5949, 0.5301, 0.5949, 0.7199, 0.5702, 0.8048, 0.4298, 0.8048, 0.4051, 0.7801, 0.5949, 0.7801, 0.4298, 0.6952, 0.5702, 0.6952, 0.5949, 0.7199, 0.4051, 0.7199, 0.1798, 0.6952, 0.3202, 0.6952, 0.3449, 0.7199, 0.1551, 0.7199, 0.4298, 0.8048, 0.4298, 0.9452, 0.4051, 0.9699, 0.4051, 0.7801, 0.6798, 0.6952, 0.8202, 0.6952, 0.8449, 0.7199, 0.6551, 0.7199, 0.5702, 0.9452, 0.5702, 0.8048, 0.5949, 0.7801, 0.5949, 0.9699, 0.1798, 0.5548, 0.1798, 0.6952, 0.1798, 0.6952, 0.1798, 0.5548, 0.4298, 0.05476, 0.4298, 0.1952, 0.4298, 0.1952, 0.4298, 0.05476, 0.4298, 0.9452, 0.5702, 0.9452, 0.5702, 0.9452, 0.4298, 0.9452, 0.5702, 0.05476, 0.4298, 0.05476, 0.4298, 0.05476, 0.5702, 0.05476, 0.8202, 0.6952, 0.8202, 0.5548, 0.8202, 0.5548, 0.8202, 0.6952, 0.5702, 0.1952, 0.5702, 0.05476, 0.5702, 0.05476, 0.5702, 0.1952, 0.5702, 0.3048, 0.4298, 0.3048, 0.4298, 0.3048, 0.5702, 0.3048, 0.4298, 0.1952, 0.5702, 0.1952, 0.5702, 0.1952, 0.4298, 0.1952, 0.3202, 0.5548, 0.1798, 0.5548, 0.1798, 0.5548, 0.3202, 0.5548, 0.4298, 0.3048, 0.4298, 0.4452, 0.4298, 0.4452, 0.4298, 0.3048, 0.8202, 0.5548, 0.6798, 0.5548, 0.6798, 0.5548, 0.8202, 0.5548, 0.5702, 0.4452, 0.5702, 0.3048, 0.5702, 0.3048, 0.5702, 0.4452, 0.5702, 0.5548, 0.4298, 0.5548, 0.4298, 0.5548, 0.5702, 0.5548, 0.4298, 0.4452, 0.5702, 0.4452, 0.5702, 0.4452, 0.4298, 0.4452, 0.3202, 0.6952, 0.3202, 0.5548, 0.3202, 0.5548, 0.3202, 0.6952, 0.4298, 0.5548, 0.4298, 0.6952, 0.4298, 0.6952, 0.4298, 0.5548, 0.6798, 0.5548, 0.6798, 0.6952, 0.6798, 0.6952, 0.6798, 0.5548, 0.5702, 0.6952, 0.5702, 0.5548, 0.5702, 0.5548, 0.5702, 0.6952, 0.5702, 0.8048, 0.4298, 0.8048, 0.4298, 0.8048, 0.5702, 0.8048, 0.4298, 0.6952, 0.5702, 0.6952, 0.5702, 0.6952, 0.4298, 0.6952, 0.1798, 0.6952, 0.3202, 0.6952, 0.3202, 0.6952, 0.1798, 0.6952, 0.4298, 0.8048, 0.4298, 0.9452, 0.4298, 0.9452, 0.4298, 0.8048, 0.6798, 0.6952, 0.8202, 0.6952, 0.8202, 0.6952, 0.6798, 0.6952, 0.5702, 0.9452, 0.5702, 0.8048, 0.5702, 0.8048, 0.5702, 0.9452, 0.1798, 0.6952, 0.1798, 0.5548, 0.1798, 0.5548, 0.1798, 0.6952, 0.8202, 0.6952, 0.6798, 0.6952, 0.6798, 0.6952, 0.8202, 0.6952, 0.5702, 0.1952, 0.4298, 0.1952, 0.4298, 0.1952, 0.5702, 0.1952, 0.3202, 0.5548, 0.3202, 0.6952, 0.3202, 0.6952, 0.3202, 0.5548, 0.4298, 0.9452, 0.4298, 0.8048, 0.4298, 0.8048, 0.4298, 0.9452, 0.4298, 0.3048, 0.5702, 0.3048, 0.5702, 0.3048, 0.4298, 0.3048, 0.5702, 0.6952, 0.4298, 0.6952, 0.4298, 0.6952, 0.5702, 0.6952, 0.4298, 0.5548, 0.5702, 0.5548, 0.5702, 0.5548, 0.4298, 0.5548, 0.5702, 0.05476, 0.5702, 0.1952, 0.5702, 0.1952, 0.5702, 0.05476, 0.3202, 0.6952, 0.1798, 0.6952, 0.1798, 0.6952, 0.3202, 0.6952, 0.5702, 0.4452, 0.4298, 0.4452, 0.4298, 0.4452, 0.5702, 0.4452, 0.4298, 0.3048, 0.5702, 0.3048, 0.5702, 0.3048, 0.4298, 0.3048, 0.4298, 0.9452, 0.4298, 0.8048, 0.4298, 0.8048, 0.4298, 0.9452, 0.3202, 0.5548, 0.3202, 0.6952, 0.3202, 0.6952, 0.3202, 0.5548, 0.5702, 0.1952, 0.4298, 0.1952, 0.4298, 0.1952, 0.5702, 0.1952, 0.8202, 0.6952, 0.6798, 0.6952, 0.6798, 0.6952, 0.8202, 0.6952, 0.1798, 0.6952, 0.1798, 0.5548, 0.1798, 0.5548, 0.1798, 0.6952, 0.4298, 0.6952, 0.4298, 0.5548, 0.4298, 0.5548, 0.4298, 0.6952, 0.1798, 0.5548, 0.3202, 0.5548, 0.3202, 0.5548, 0.1798, 0.5548, 0.5702, 0.8048, 0.5702, 0.9452, 0.5702, 0.9452, 0.5702, 0.8048, 0.4298, 0.1952, 0.4298, 0.05476, 0.4298, 0.05476, 0.4298, 0.1952, 0.6798, 0.6952, 0.6798, 0.5548, 0.6798, 0.5548, 0.6798, 0.6952, 0.4298, 0.4452, 0.4298, 0.3048, 0.4298, 0.3048, 0.4298, 0.4452, 0.5702, 0.9452, 0.4298, 0.9452, 0.4298, 0.9452, 0.5702, 0.9452, 0.5702, 0.6952, 0.4298, 0.6952, 0.4298, 0.6952, 0.5702, 0.6952, 0.8202, 0.5548, 0.8202, 0.6952, 0.8202, 0.6952, 0.8202, 0.5548, 0.5702, 0.3048, 0.5702, 0.4452, 0.5702, 0.4452, 0.5702, 0.3048, 0.4298, 0.8048, 0.5702, 0.8048, 0.5702, 0.8048, 0.4298, 0.8048, 0.4298, 0.05476, 0.5702, 0.05476, 0.5702, 0.05476, 0.4298, 0.05476, 0.6798, 0.5548, 0.8202, 0.5548, 0.8202, 0.5548, 0.6798, 0.5548, 0.4298, 0.6952, 0.4298, 0.5548, 0.4298, 0.5548, 0.4298, 0.6952, 0.1798, 0.5548, 0.3202, 0.5548, 0.3202, 0.5548, 0.1798, 0.5548, 0.5702, 0.8048, 0.5702, 0.9452, 0.5702, 0.9452, 0.5702, 0.8048, 0.4298, 0.1952, 0.4298, 0.05476, 0.4298, 0.05476, 0.4298, 0.1952, 0.6798, 0.6952, 0.6798, 0.5548, 0.6798, 0.5548, 0.6798, 0.6952, 0.4298, 0.4452, 0.4298, 0.3048, 0.4298, 0.3048, 0.4298, 0.4452, 0.5702, 0.9452, 0.4298, 0.9452, 0.4298, 0.9452, 0.5702, 0.9452, 0.5702, 0.5548, 0.5702, 0.6952, 0.5702, 0.6952, 0.5702, 0.5548, 0.6798, 0.5548, 0.8202, 0.5548, 0.8202, 0.5548, 0.6798, 0.5548, 0.4298, 0.05476, 0.5702, 0.05476, 0.5702, 0.05476, 0.4298, 0.05476, 0.4298, 0.8048, 0.5702, 0.8048, 0.5702, 0.8048, 0.4298, 0.8048, 0.5702, 0.3048, 0.5702, 0.4452, 0.5702, 0.4452, 0.5702, 0.3048, 0.8202, 0.5548, 0.8202, 0.6952, 0.8202, 0.6952, 0.8202, 0.5548, 0.5702, 0.6952, 0.4298, 0.6952, 0.4298, 0.6952, 0.5702, 0.6952, 0.4298, 0.5548, 0.5702, 0.5548, 0.5702, 0.5548, 0.4298, 0.5548, 0.5702, 0.05476, 0.5702, 0.1952, 0.5702, 0.1952, 0.5702, 0.05476, 0.3202, 0.6952, 0.1798, 0.6952, 0.1798, 0.6952, 0.3202, 0.6952, 0.5702, 0.4452, 0.4298, 0.4452, 0.4298, 0.4452, 0.5702, 0.4452, 0.4298, 0.8048, 0.5702, 0.8048, 0.5702, 0.9452, 0.4298, 0.9452, 0.4298, 0.5548, 0.5702, 0.5548, 0.5702, 0.6952, 0.4298, 0.6952, 0.6798, 0.5548, 0.8202, 0.5548, 0.8202, 0.6952, 0.6798, 0.6952, 0.4298, 0.05476, 0.5702, 0.05476, 0.5702, 0.1952, 0.4298, 0.1952, 0.4298, 0.3048, 0.5702, 0.3048, 0.5702, 0.4452, 0.4298, 0.4452, 0.1798, 0.5548, 0.3202, 0.5548, 0.3202, 0.6952, 0.1798, 0.6952, 0.4298, 0.5548, 0.5702, 0.5548, 0.5702, 0.5548, 0.4298, 0.5548, 0.5702, 0.05476, 0.5702, 0.1952, 0.5702, 0.1952, 0.5702, 0.05476, 0.3202, 0.6952, 0.1798, 0.6952, 0.1798, 0.6952, 0.3202, 0.6952, 0.5702, 0.4452, 0.4298, 0.4452, 0.4298, 0.4452, 0.5702, 0.4452, 0.4298, 0.3048, 0.5702, 0.3048, 0.5702, 0.3048, 0.4298, 0.3048, 0.4298, 0.9452, 0.4298, 0.8048, 0.4298, 0.8048, 0.4298, 0.9452, 0.3202, 0.5548, 0.3202, 0.6952, 0.3202, 0.6952, 0.3202, 0.5548, 0.5702, 0.1952, 0.4298, 0.1952, 0.4298, 0.1952, 0.5702, 0.1952, 0.8202, 0.6952, 0.6798, 0.6952, 0.6798, 0.6952, 0.8202, 0.6952, 0.1798, 0.6952, 0.1798, 0.5548, 0.1798, 0.5548, 0.1798, 0.6952, 0.4298, 0.6952, 0.4298, 0.5548, 0.4298, 0.5548, 0.4298, 0.6952, 0.1798, 0.5548, 0.3202, 0.5548, 0.3202, 0.5548, 0.1798, 0.5548, 0.5702, 0.8048, 0.5702, 0.9452, 0.5702, 0.9452, 0.5702, 0.8048, 0.4298, 0.1952, 0.4298, 0.05476, 0.4298, 0.05476, 0.4298, 0.1952, 0.6798, 0.6952, 0.6798, 0.5548, 0.6798, 0.5548, 0.6798, 0.6952, 0.4298, 0.4452, 0.4298, 0.3048, 0.4298, 0.3048, 0.4298, 0.4452, 0.5702, 0.9452, 0.4298, 0.9452, 0.4298, 0.9452, 0.5702, 0.9452, 0.5702, 0.5548, 0.5702, 0.6952, 0.5702, 0.6952, 0.5702, 0.5548, 0.4298, 0.3048, 0.5702, 0.3048, 0.5702, 0.4452, 0.4298, 0.4452, 0.4298, 0.3048, 0.5702, 0.3048, 0.5702, 0.4452, 0.4298, 0.4452])
me_anak_s_m.update()
me_parca = bpy.data.meshes.new('Parca')
me_parca.from_pydata([(-0.05023, 0.06467, 0.5036), (-0.05023, 0.06467, -0.5058), (0.05459, 0.06467, -0.5058), (0.05459, 0.06467, 0.5036), (-0.05023, 0.06467, 0.07181), (0.05459, 0.06467, 0.07181), (-0.05023, 0.06467, -0.07109), (0.05459, 0.06467, -0.07109), (-0.05023, 0.06467, 0.07181), (0.05459, 0.06467, 0.07181), (-0.05023, 0.06467, -0.07109), (0.05459, 0.06467, -0.07109), (-0.4124, 0.06467, 0.07181), (-0.4124, 0.06467, -0.07109), (0.3993, 0.06467, 0.07181), (0.3993, 0.06467, -0.07109), (-0.05023, -0.06467, 0.5036), (-0.05023, -0.06467, -0.5058), (0.05459, -0.06467, -0.5058), (0.05459, -0.06467, 0.5036), (-0.05023, -0.06467, 0.07181), (0.05459, -0.06467, 0.07181), (-0.05023, -0.06467, -0.07109), (0.05459, -0.06467, -0.07109), (-0.05023, -0.06467, 0.07181), (0.05459, -0.06467, 0.07181), (-0.05023, -0.06467, -0.07109), (0.05459, -0.06467, -0.07109), (-0.4124, -0.06467, 0.07181), (-0.4124, -0.06467, -0.07109), (0.3993, -0.06467, 0.07181), (0.3993, -0.06467, -0.07109)], [], [(4, 0, 3, 5), (6, 4, 5, 7), (1, 6, 7, 2), (4, 6, 10, 8), (7, 5, 9, 11), (8, 10, 13, 12), (11, 9, 14, 15), (14, 9, 25, 30), (0, 4, 20, 16), (1, 2, 18, 17), (13, 10, 26, 29), (2, 7, 23, 18), (15, 14, 30, 31), (3, 0, 16, 19), (12, 13, 29, 28), (11, 15, 31, 27), (5, 3, 19, 21), (8, 12, 28, 24), (6, 1, 17, 22)])
me_parca.polygons.foreach_set('use_smooth', [True] * 19)
_uv = me_parca.uv_layers.new(name='UVMap')
_uv.uv.foreach_set('vector', [0.5101, 0.3048, 0.5702, 0.3048, 0.5702, 0.4452, 0.5101, 0.4452, 0.4903, 0.3048, 0.5101, 0.3048, 0.5101, 0.4452, 0.4903, 0.4452, 0.4298, 0.3048, 0.4903, 0.3048, 0.4903, 0.4452, 0.4298, 0.4452, 0.5101, 0.3048, 0.4903, 0.3048, 0.4903, 0.3048, 0.5101, 0.3048, 0.4903, 0.4452, 0.5101, 0.4452, 0.5101, 0.4452, 0.4903, 0.4452, 0.5101, 0.3048, 0.4903, 0.3048, 0.4903, 0.3048, 0.5101, 0.3048, 0.4903, 0.4452, 0.5101, 0.4452, 0.5101, 0.4452, 0.4903, 0.4452, 0.5101, 0.4452, 0.5101, 0.4452, 0.5101, 0.4452, 0.5101, 0.4452, 0.5702, 0.3048, 0.5101, 0.3048, 0.5101, 0.3048, 0.5702, 0.3048, 0.4298, 0.3048, 0.4298, 0.4452, 0.4298, 0.4452, 0.4298, 0.3048, 0.4903, 0.3048, 0.4903, 0.3048, 0.4903, 0.3048, 0.4903, 0.3048, 0.4298, 0.4452, 0.4903, 0.4452, 0.4903, 0.4452, 0.4298, 0.4452, 0.4903, 0.4452, 0.5101, 0.4452, 0.5101, 0.4452, 0.4903, 0.4452, 0.5702, 0.4452, 0.5702, 0.3048, 0.5702, 0.3048, 0.5702, 0.4452, 0.5101, 0.3048, 0.4903, 0.3048, 0.4903, 0.3048, 0.5101, 0.3048, 0.4903, 0.4452, 0.4903, 0.4452, 0.4903, 0.4452, 0.4903, 0.4452, 0.5101, 0.4452, 0.5702, 0.4452, 0.5702, 0.4452, 0.5101, 0.4452, 0.5101, 0.3048, 0.5101, 0.3048, 0.5101, 0.3048, 0.5101, 0.3048, 0.4903, 0.3048, 0.4298, 0.3048, 0.4298, 0.3048, 0.4903, 0.3048])
me_parca.update()
me_parca_002 = bpy.data.meshes.new('Parca.002')
me_parca_002.from_pydata([(-0.05023, 0.06467, 0.5036), (-0.05023, 0.06467, -0.5058), (0.05459, 0.06467, -0.5058), (0.05459, 0.06467, 0.5036), (-0.05023, 0.06467, 0.07181), (0.05459, 0.06467, 0.07181), (-0.05023, 0.06467, -0.07109), (0.05459, 0.06467, -0.07109), (-0.05023, 0.06467, 0.07181), (0.05459, 0.06467, 0.07181), (-0.05023, 0.06467, -0.07109), (0.05459, 0.06467, -0.07109), (-0.4124, 0.06467, 0.07181), (-0.4124, 0.06467, -0.07109), (0.3993, 0.06467, 0.07181), (0.3993, 0.06467, -0.07109), (-0.05023, -0.06467, 0.5036), (-0.05023, -0.06467, -0.5058), (0.05459, -0.06467, -0.5058), (0.05459, -0.06467, 0.5036), (-0.05023, -0.06467, 0.07181), (0.05459, -0.06467, 0.07181), (-0.05023, -0.06467, -0.07109), (0.05459, -0.06467, -0.07109), (-0.05023, -0.06467, 0.07181), (0.05459, -0.06467, 0.07181), (-0.05023, -0.06467, -0.07109), (0.05459, -0.06467, -0.07109), (-0.4124, -0.06467, 0.07181), (-0.4124, -0.06467, -0.07109), (0.3993, -0.06467, 0.07181), (0.3993, -0.06467, -0.07109)], [], [(4, 0, 3, 5), (6, 4, 5, 7), (1, 6, 7, 2), (4, 6, 10, 8), (7, 5, 9, 11), (8, 10, 13, 12), (11, 9, 14, 15), (14, 9, 25, 30), (0, 4, 20, 16), (1, 2, 18, 17), (13, 10, 26, 29), (2, 7, 23, 18), (15, 14, 30, 31), (3, 0, 16, 19), (12, 13, 29, 28), (11, 15, 31, 27), (5, 3, 19, 21), (8, 12, 28, 24), (6, 1, 17, 22)])
me_parca_002.polygons.foreach_set('use_smooth', [True] * 19)
_uv = me_parca_002.uv_layers.new(name='UVMap')
_uv.uv.foreach_set('vector', [0.5101, 0.3048, 0.5702, 0.3048, 0.5702, 0.4452, 0.5101, 0.4452, 0.4903, 0.3048, 0.5101, 0.3048, 0.5101, 0.4452, 0.4903, 0.4452, 0.4298, 0.3048, 0.4903, 0.3048, 0.4903, 0.4452, 0.4298, 0.4452, 0.5101, 0.3048, 0.4903, 0.3048, 0.4903, 0.3048, 0.5101, 0.3048, 0.4903, 0.4452, 0.5101, 0.4452, 0.5101, 0.4452, 0.4903, 0.4452, 0.5101, 0.3048, 0.4903, 0.3048, 0.4903, 0.3048, 0.5101, 0.3048, 0.4903, 0.4452, 0.5101, 0.4452, 0.5101, 0.4452, 0.4903, 0.4452, 0.5101, 0.4452, 0.5101, 0.4452, 0.5101, 0.4452, 0.5101, 0.4452, 0.5702, 0.3048, 0.5101, 0.3048, 0.5101, 0.3048, 0.5702, 0.3048, 0.4298, 0.3048, 0.4298, 0.4452, 0.4298, 0.4452, 0.4298, 0.3048, 0.4903, 0.3048, 0.4903, 0.3048, 0.4903, 0.3048, 0.4903, 0.3048, 0.4298, 0.4452, 0.4903, 0.4452, 0.4903, 0.4452, 0.4298, 0.4452, 0.4903, 0.4452, 0.5101, 0.4452, 0.5101, 0.4452, 0.4903, 0.4452, 0.5702, 0.4452, 0.5702, 0.3048, 0.5702, 0.3048, 0.5702, 0.4452, 0.5101, 0.3048, 0.4903, 0.3048, 0.4903, 0.3048, 0.5101, 0.3048, 0.4903, 0.4452, 0.4903, 0.4452, 0.4903, 0.4452, 0.4903, 0.4452, 0.5101, 0.4452, 0.5702, 0.4452, 0.5702, 0.4452, 0.5101, 0.4452, 0.5101, 0.3048, 0.5101, 0.3048, 0.5101, 0.3048, 0.5101, 0.3048, 0.4903, 0.3048, 0.4298, 0.3048, 0.4298, 0.3048, 0.4903, 0.3048])
me_parca_002.update()
me_parca_003 = bpy.data.meshes.new('Parca.003')
me_parca_003.from_pydata([(-0.05023, 0.06467, 0.5036), (-0.05023, 0.06467, -0.5058), (0.05459, 0.06467, -0.5058), (0.05459, 0.06467, 0.5036), (-0.05023, 0.06467, 0.07181), (0.05459, 0.06467, 0.07181), (-0.05023, 0.06467, -0.07109), (0.05459, 0.06467, -0.07109), (-0.05023, 0.06467, 0.07181), (0.05459, 0.06467, 0.07181), (-0.05023, 0.06467, -0.07109), (0.05459, 0.06467, -0.07109), (-0.4124, 0.06467, 0.07181), (-0.4124, 0.06467, -0.07109), (0.3993, 0.06467, 0.07181), (0.3993, 0.06467, -0.07109), (-0.05023, -0.06467, 0.5036), (-0.05023, -0.06467, -0.5058), (0.05459, -0.06467, -0.5058), (0.05459, -0.06467, 0.5036), (-0.05023, -0.06467, 0.07181), (0.05459, -0.06467, 0.07181), (-0.05023, -0.06467, -0.07109), (0.05459, -0.06467, -0.07109), (-0.05023, -0.06467, 0.07181), (0.05459, -0.06467, 0.07181), (-0.05023, -0.06467, -0.07109), (0.05459, -0.06467, -0.07109), (-0.4124, -0.06467, 0.07181), (-0.4124, -0.06467, -0.07109), (0.3993, -0.06467, 0.07181), (0.3993, -0.06467, -0.07109)], [], [(4, 0, 3, 5), (6, 4, 5, 7), (1, 6, 7, 2), (4, 6, 10, 8), (7, 5, 9, 11), (8, 10, 13, 12), (11, 9, 14, 15), (14, 9, 25, 30), (0, 4, 20, 16), (1, 2, 18, 17), (13, 10, 26, 29), (2, 7, 23, 18), (15, 14, 30, 31), (3, 0, 16, 19), (12, 13, 29, 28), (11, 15, 31, 27), (5, 3, 19, 21), (8, 12, 28, 24), (6, 1, 17, 22)])
me_parca_003.polygons.foreach_set('use_smooth', [True] * 19)
_uv = me_parca_003.uv_layers.new(name='UVMap')
_uv.uv.foreach_set('vector', [0.5101, 0.3048, 0.5702, 0.3048, 0.5702, 0.4452, 0.5101, 0.4452, 0.4903, 0.3048, 0.5101, 0.3048, 0.5101, 0.4452, 0.4903, 0.4452, 0.4298, 0.3048, 0.4903, 0.3048, 0.4903, 0.4452, 0.4298, 0.4452, 0.5101, 0.3048, 0.4903, 0.3048, 0.4903, 0.3048, 0.5101, 0.3048, 0.4903, 0.4452, 0.5101, 0.4452, 0.5101, 0.4452, 0.4903, 0.4452, 0.5101, 0.3048, 0.4903, 0.3048, 0.4903, 0.3048, 0.5101, 0.3048, 0.4903, 0.4452, 0.5101, 0.4452, 0.5101, 0.4452, 0.4903, 0.4452, 0.5101, 0.4452, 0.5101, 0.4452, 0.5101, 0.4452, 0.5101, 0.4452, 0.5702, 0.3048, 0.5101, 0.3048, 0.5101, 0.3048, 0.5702, 0.3048, 0.4298, 0.3048, 0.4298, 0.4452, 0.4298, 0.4452, 0.4298, 0.3048, 0.4903, 0.3048, 0.4903, 0.3048, 0.4903, 0.3048, 0.4903, 0.3048, 0.4298, 0.4452, 0.4903, 0.4452, 0.4903, 0.4452, 0.4298, 0.4452, 0.4903, 0.4452, 0.5101, 0.4452, 0.5101, 0.4452, 0.4903, 0.4452, 0.5702, 0.4452, 0.5702, 0.3048, 0.5702, 0.3048, 0.5702, 0.4452, 0.5101, 0.3048, 0.4903, 0.3048, 0.4903, 0.3048, 0.5101, 0.3048, 0.4903, 0.4452, 0.4903, 0.4452, 0.4903, 0.4452, 0.4903, 0.4452, 0.5101, 0.4452, 0.5702, 0.4452, 0.5702, 0.4452, 0.5101, 0.4452, 0.5101, 0.3048, 0.5101, 0.3048, 0.5101, 0.3048, 0.5101, 0.3048, 0.4903, 0.3048, 0.4298, 0.3048, 0.4298, 0.3048, 0.4903, 0.3048])
me_parca_003.update()
me_parca_004 = bpy.data.meshes.new('Parca.004')
me_parca_004.from_pydata([(-0.05023, 0.06467, 0.5036), (-0.05023, 0.06467, -0.5058), (0.05459, 0.06467, -0.5058), (0.05459, 0.06467, 0.5036), (-0.05023, 0.06467, 0.07181), (0.05459, 0.06467, 0.07181), (-0.05023, 0.06467, -0.07109), (0.05459, 0.06467, -0.07109), (-0.05023, 0.06467, 0.07181), (0.05459, 0.06467, 0.07181), (-0.05023, 0.06467, -0.07109), (0.05459, 0.06467, -0.07109), (-0.4124, 0.06467, 0.07181), (-0.4124, 0.06467, -0.07109), (0.3993, 0.06467, 0.07181), (0.3993, 0.06467, -0.07109), (-0.05023, -0.06467, 0.5036), (-0.05023, -0.06467, -0.5058), (0.05459, -0.06467, -0.5058), (0.05459, -0.06467, 0.5036), (-0.05023, -0.06467, 0.07181), (0.05459, -0.06467, 0.07181), (-0.05023, -0.06467, -0.07109), (0.05459, -0.06467, -0.07109), (-0.05023, -0.06467, 0.07181), (0.05459, -0.06467, 0.07181), (-0.05023, -0.06467, -0.07109), (0.05459, -0.06467, -0.07109), (-0.4124, -0.06467, 0.07181), (-0.4124, -0.06467, -0.07109), (0.3993, -0.06467, 0.07181), (0.3993, -0.06467, -0.07109)], [], [(4, 0, 3, 5), (6, 4, 5, 7), (1, 6, 7, 2), (4, 6, 10, 8), (7, 5, 9, 11), (8, 10, 13, 12), (11, 9, 14, 15), (14, 9, 25, 30), (0, 4, 20, 16), (1, 2, 18, 17), (13, 10, 26, 29), (2, 7, 23, 18), (15, 14, 30, 31), (3, 0, 16, 19), (12, 13, 29, 28), (11, 15, 31, 27), (5, 3, 19, 21), (8, 12, 28, 24), (6, 1, 17, 22)])
me_parca_004.polygons.foreach_set('use_smooth', [True] * 19)
_uv = me_parca_004.uv_layers.new(name='UVMap')
_uv.uv.foreach_set('vector', [0.5101, 0.3048, 0.5702, 0.3048, 0.5702, 0.4452, 0.5101, 0.4452, 0.4903, 0.3048, 0.5101, 0.3048, 0.5101, 0.4452, 0.4903, 0.4452, 0.4298, 0.3048, 0.4903, 0.3048, 0.4903, 0.4452, 0.4298, 0.4452, 0.5101, 0.3048, 0.4903, 0.3048, 0.4903, 0.3048, 0.5101, 0.3048, 0.4903, 0.4452, 0.5101, 0.4452, 0.5101, 0.4452, 0.4903, 0.4452, 0.5101, 0.3048, 0.4903, 0.3048, 0.4903, 0.3048, 0.5101, 0.3048, 0.4903, 0.4452, 0.5101, 0.4452, 0.5101, 0.4452, 0.4903, 0.4452, 0.5101, 0.4452, 0.5101, 0.4452, 0.5101, 0.4452, 0.5101, 0.4452, 0.5702, 0.3048, 0.5101, 0.3048, 0.5101, 0.3048, 0.5702, 0.3048, 0.4298, 0.3048, 0.4298, 0.4452, 0.4298, 0.4452, 0.4298, 0.3048, 0.4903, 0.3048, 0.4903, 0.3048, 0.4903, 0.3048, 0.4903, 0.3048, 0.4298, 0.4452, 0.4903, 0.4452, 0.4903, 0.4452, 0.4298, 0.4452, 0.4903, 0.4452, 0.5101, 0.4452, 0.5101, 0.4452, 0.4903, 0.4452, 0.5702, 0.4452, 0.5702, 0.3048, 0.5702, 0.3048, 0.5702, 0.4452, 0.5101, 0.3048, 0.4903, 0.3048, 0.4903, 0.3048, 0.5101, 0.3048, 0.4903, 0.4452, 0.4903, 0.4452, 0.4903, 0.4452, 0.4903, 0.4452, 0.5101, 0.4452, 0.5702, 0.4452, 0.5702, 0.4452, 0.5101, 0.4452, 0.5101, 0.3048, 0.5101, 0.3048, 0.5101, 0.3048, 0.5101, 0.3048, 0.4903, 0.3048, 0.4298, 0.3048, 0.4298, 0.3048, 0.4903, 0.3048])
me_parca_004.update()

# ---- objects
ob_anak_s_m = bpy.data.objects.new('AnaKısım', me_anak_s_m)
ob_parca = bpy.data.objects.new('Parca', me_parca)
ob_parca_002 = bpy.data.objects.new('Parca.002', me_parca_002)
ob_parca_001 = bpy.data.objects.new('Parca.001', me_parca_003)
ob_parca_003 = bpy.data.objects.new('Parca.003', me_parca_004)

# ---- transforms, parenting, visibility, modifiers, constraints
ob_anak_s_m.location = (0.0, 0.0, 0.0)
_m = ob_anak_s_m.modifiers.new('Auto Smooth', 'NODES')
_m.node_group = ng_auto_smooth
_gi = [s.identifier for s in ng_auto_smooth.interface.items_tree if s.item_type == 'SOCKET' and s.in_out == 'INPUT']
_m[_gi[1]] = 0.5236  # Angle
ob_parca.location = (-0.002178, 0.9198, -0.03505)
ob_parca.rotation_euler = (0.0, 0.7854, 0.0)
_m = ob_parca.modifiers.new('Auto Smooth', 'NODES')
_m.node_group = ng_auto_smooth
_gi = [s.identifier for s in ng_auto_smooth.interface.items_tree if s.item_type == 'SOCKET' and s.in_out == 'INPUT']
_m[_gi[1]] = 0.5236  # Angle
ob_parca_002.location = (-0.002178, -0.961, 0.02198)
ob_parca_002.rotation_euler = (0.0, 0.7854, 0.0)
_m = ob_parca_002.modifiers.new('Auto Smooth', 'NODES')
_m.node_group = ng_auto_smooth
_gi = [s.identifier for s in ng_auto_smooth.interface.items_tree if s.item_type == 'SOCKET' and s.in_out == 'INPUT']
_m[_gi[1]] = 0.5236  # Angle
ob_parca_001.location = (-0.9459, -0.02063, -0.003531)
ob_parca_001.rotation_euler = (0.0, 0.7854, 1.571)
_m = ob_parca_001.modifiers.new('Auto Smooth', 'NODES')
_m.node_group = ng_auto_smooth
_gi = [s.identifier for s in ng_auto_smooth.interface.items_tree if s.item_type == 'SOCKET' and s.in_out == 'INPUT']
_m[_gi[1]] = 0.5236  # Angle
ob_parca_003.location = (0.9084, 0.0472, -0.02806)
ob_parca_003.rotation_euler = (0.0, 0.7854, 1.571)
_m = ob_parca_003.modifiers.new('Auto Smooth', 'NODES')
_m.node_group = ng_auto_smooth
_gi = [s.identifier for s in ng_auto_smooth.interface.items_tree if s.item_type == 'SOCKET' and s.in_out == 'INPUT']
_m[_gi[1]] = 0.5236  # Angle

# ---- collection membership
col_collection.objects.link(ob_anak_s_m)
col_collection.objects.link(ob_parca)
col_collection.objects.link(ob_parca_002)
col_collection.objects.link(ob_parca_001)
col_collection.objects.link(ob_parca_003)

# ---- scene / render settings (as saved in the file)
scene.frame_start = 1; scene.frame_end = 250; scene.frame_set(1)
scene.render.engine = 'BLENDER_EEVEE_NEXT'
scene.cycles.sampling_pattern = 'TABULATED_SOBOL'
bpy.context.view_layer.update()

# ---- added for rendering (the .blend has no active camera and no usable light): camera, sun
cam_auto = bpy.data.cameras.new('AutoCamera')
cam_auto.lens = 50.0
cam_auto.sensor_width = 36.0
cam_auto.clip_end = 1000.0
ob_auto_camera = bpy.data.objects.new('AutoCamera', cam_auto)
scene.collection.objects.link(ob_auto_camera)
ob_auto_camera.location = (3.21918, -3.8822, 2.57959)
ob_auto_camera.rotation_euler = (1.09748, -7.21219e-08, 0.694738)
scene.camera = ob_auto_camera
light_auto_sun = bpy.data.lights.new('AutoSun', 'SUN')
light_auto_sun.energy = 3.0
light_auto_sun.angle = 0.0523599
ob_auto_sun = bpy.data.objects.new('AutoSun', light_auto_sun)
scene.collection.objects.link(ob_auto_sun)
ob_auto_sun.rotation_euler = (0.872665, 0.174533, 0.523599)
bpy.context.view_layer.update()
